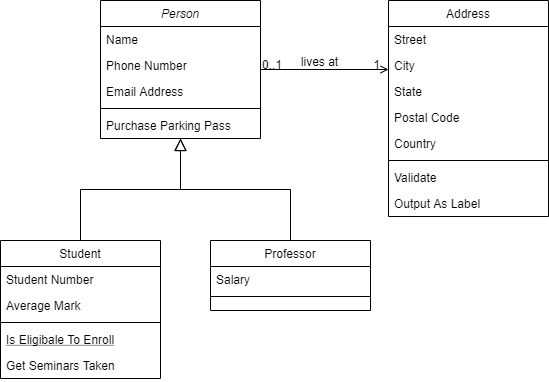

The diagram above was exported from draw.io. Its source (the exported page's mxGraphModel, read from the mxfile embedded in the PNG):
<mxGraphModel dx="1024" dy="592" grid="1" gridSize="10" guides="1" tooltips="1" connect="1" arrows="1" fold="1" page="1" pageScale="1" pageWidth="827" pageHeight="1169" math="0" shadow="0">
  <root>
    <mxCell id="WIyWlLk6GJQsqaUBKTNV-0" />
    <mxCell id="WIyWlLk6GJQsqaUBKTNV-1" parent="WIyWlLk6GJQsqaUBKTNV-0" />
    <mxCell id="zkfFHV4jXpPFQw0GAbJ--0" value="Person" style="swimlane;fontStyle=2;align=center;verticalAlign=top;childLayout=stackLayout;horizontal=1;startSize=26;horizontalStack=0;resizeParent=1;resizeLast=0;collapsible=1;marginBottom=0;rounded=0;shadow=0;strokeWidth=1;" parent="WIyWlLk6GJQsqaUBKTNV-1" vertex="1">
      <mxGeometry x="220" y="120" width="160" height="138" as="geometry">
        <mxRectangle x="230" y="140" width="160" height="26" as="alternateBounds" />
      </mxGeometry>
    </mxCell>
    <mxCell id="zkfFHV4jXpPFQw0GAbJ--1" value="Name" style="text;align=left;verticalAlign=top;spacingLeft=4;spacingRight=4;overflow=hidden;rotatable=0;points=[[0,0.5],[1,0.5]];portConstraint=eastwest;" parent="zkfFHV4jXpPFQw0GAbJ--0" vertex="1">
      <mxGeometry y="26" width="160" height="26" as="geometry" />
    </mxCell>
    <mxCell id="zkfFHV4jXpPFQw0GAbJ--2" value="Phone Number" style="text;align=left;verticalAlign=top;spacingLeft=4;spacingRight=4;overflow=hidden;rotatable=0;points=[[0,0.5],[1,0.5]];portConstraint=eastwest;rounded=0;shadow=0;html=0;" parent="zkfFHV4jXpPFQw0GAbJ--0" vertex="1">
      <mxGeometry y="52" width="160" height="26" as="geometry" />
    </mxCell>
    <mxCell id="zkfFHV4jXpPFQw0GAbJ--3" value="Email Address" style="text;align=left;verticalAlign=top;spacingLeft=4;spacingRight=4;overflow=hidden;rotatable=0;points=[[0,0.5],[1,0.5]];portConstraint=eastwest;rounded=0;shadow=0;html=0;" parent="zkfFHV4jXpPFQw0GAbJ--0" vertex="1">
      <mxGeometry y="78" width="160" height="26" as="geometry" />
    </mxCell>
    <mxCell id="zkfFHV4jXpPFQw0GAbJ--4" value="" style="line;html=1;strokeWidth=1;align=left;verticalAlign=middle;spacingTop=-1;spacingLeft=3;spacingRight=3;rotatable=0;labelPosition=right;points=[];portConstraint=eastwest;" parent="zkfFHV4jXpPFQw0GAbJ--0" vertex="1">
      <mxGeometry y="104" width="160" height="8" as="geometry" />
    </mxCell>
    <mxCell id="zkfFHV4jXpPFQw0GAbJ--5" value="Purchase Parking Pass" style="text;align=left;verticalAlign=top;spacingLeft=4;spacingRight=4;overflow=hidden;rotatable=0;points=[[0,0.5],[1,0.5]];portConstraint=eastwest;" parent="zkfFHV4jXpPFQw0GAbJ--0" vertex="1">
      <mxGeometry y="112" width="160" height="26" as="geometry" />
    </mxCell>
    <mxCell id="zkfFHV4jXpPFQw0GAbJ--6" value="Student" style="swimlane;fontStyle=0;align=center;verticalAlign=top;childLayout=stackLayout;horizontal=1;startSize=26;horizontalStack=0;resizeParent=1;resizeLast=0;collapsible=1;marginBottom=0;rounded=0;shadow=0;strokeWidth=1;" parent="WIyWlLk6GJQsqaUBKTNV-1" vertex="1">
      <mxGeometry x="120" y="360" width="160" height="138" as="geometry">
        <mxRectangle x="130" y="380" width="160" height="26" as="alternateBounds" />
      </mxGeometry>
    </mxCell>
    <mxCell id="zkfFHV4jXpPFQw0GAbJ--7" value="Student Number" style="text;align=left;verticalAlign=top;spacingLeft=4;spacingRight=4;overflow=hidden;rotatable=0;points=[[0,0.5],[1,0.5]];portConstraint=eastwest;" parent="zkfFHV4jXpPFQw0GAbJ--6" vertex="1">
      <mxGeometry y="26" width="160" height="26" as="geometry" />
    </mxCell>
    <mxCell id="zkfFHV4jXpPFQw0GAbJ--8" value="Average Mark" style="text;align=left;verticalAlign=top;spacingLeft=4;spacingRight=4;overflow=hidden;rotatable=0;points=[[0,0.5],[1,0.5]];portConstraint=eastwest;rounded=0;shadow=0;html=0;" parent="zkfFHV4jXpPFQw0GAbJ--6" vertex="1">
      <mxGeometry y="52" width="160" height="26" as="geometry" />
    </mxCell>
    <mxCell id="zkfFHV4jXpPFQw0GAbJ--9" value="" style="line;html=1;strokeWidth=1;align=left;verticalAlign=middle;spacingTop=-1;spacingLeft=3;spacingRight=3;rotatable=0;labelPosition=right;points=[];portConstraint=eastwest;" parent="zkfFHV4jXpPFQw0GAbJ--6" vertex="1">
      <mxGeometry y="78" width="160" height="8" as="geometry" />
    </mxCell>
    <mxCell id="zkfFHV4jXpPFQw0GAbJ--10" value="Is Eligibale To Enroll" style="text;align=left;verticalAlign=top;spacingLeft=4;spacingRight=4;overflow=hidden;rotatable=0;points=[[0,0.5],[1,0.5]];portConstraint=eastwest;fontStyle=4" parent="zkfFHV4jXpPFQw0GAbJ--6" vertex="1">
      <mxGeometry y="86" width="160" height="26" as="geometry" />
    </mxCell>
    <mxCell id="zkfFHV4jXpPFQw0GAbJ--11" value="Get Seminars Taken" style="text;align=left;verticalAlign=top;spacingLeft=4;spacingRight=4;overflow=hidden;rotatable=0;points=[[0,0.5],[1,0.5]];portConstraint=eastwest;" parent="zkfFHV4jXpPFQw0GAbJ--6" vertex="1">
      <mxGeometry y="112" width="160" height="26" as="geometry" />
    </mxCell>
    <mxCell id="zkfFHV4jXpPFQw0GAbJ--12" value="" style="endArrow=block;endSize=10;endFill=0;shadow=0;strokeWidth=1;rounded=0;edgeStyle=elbowEdgeStyle;elbow=vertical;" parent="WIyWlLk6GJQsqaUBKTNV-1" source="zkfFHV4jXpPFQw0GAbJ--6" target="zkfFHV4jXpPFQw0GAbJ--0" edge="1">
      <mxGeometry width="160" relative="1" as="geometry">
        <mxPoint x="200" y="203" as="sourcePoint" />
        <mxPoint x="200" y="203" as="targetPoint" />
      </mxGeometry>
    </mxCell>
    <mxCell id="zkfFHV4jXpPFQw0GAbJ--13" value="Professor" style="swimlane;fontStyle=0;align=center;verticalAlign=top;childLayout=stackLayout;horizontal=1;startSize=26;horizontalStack=0;resizeParent=1;resizeLast=0;collapsible=1;marginBottom=0;rounded=0;shadow=0;strokeWidth=1;" parent="WIyWlLk6GJQsqaUBKTNV-1" vertex="1">
      <mxGeometry x="330" y="360" width="160" height="70" as="geometry">
        <mxRectangle x="340" y="380" width="170" height="26" as="alternateBounds" />
      </mxGeometry>
    </mxCell>
    <mxCell id="zkfFHV4jXpPFQw0GAbJ--14" value="Salary" style="text;align=left;verticalAlign=top;spacingLeft=4;spacingRight=4;overflow=hidden;rotatable=0;points=[[0,0.5],[1,0.5]];portConstraint=eastwest;" parent="zkfFHV4jXpPFQw0GAbJ--13" vertex="1">
      <mxGeometry y="26" width="160" height="26" as="geometry" />
    </mxCell>
    <mxCell id="zkfFHV4jXpPFQw0GAbJ--15" value="" style="line;html=1;strokeWidth=1;align=left;verticalAlign=middle;spacingTop=-1;spacingLeft=3;spacingRight=3;rotatable=0;labelPosition=right;points=[];portConstraint=eastwest;" parent="zkfFHV4jXpPFQw0GAbJ--13" vertex="1">
      <mxGeometry y="52" width="160" height="8" as="geometry" />
    </mxCell>
    <mxCell id="zkfFHV4jXpPFQw0GAbJ--16" value="" style="endArrow=block;endSize=10;endFill=0;shadow=0;strokeWidth=1;rounded=0;edgeStyle=elbowEdgeStyle;elbow=vertical;" parent="WIyWlLk6GJQsqaUBKTNV-1" source="zkfFHV4jXpPFQw0GAbJ--13" target="zkfFHV4jXpPFQw0GAbJ--0" edge="1">
      <mxGeometry width="160" relative="1" as="geometry">
        <mxPoint x="210" y="373" as="sourcePoint" />
        <mxPoint x="310" y="271" as="targetPoint" />
      </mxGeometry>
    </mxCell>
    <mxCell id="zkfFHV4jXpPFQw0GAbJ--17" value="Address" style="swimlane;fontStyle=0;align=center;verticalAlign=top;childLayout=stackLayout;horizontal=1;startSize=26;horizontalStack=0;resizeParent=1;resizeLast=0;collapsible=1;marginBottom=0;rounded=0;shadow=0;strokeWidth=1;" parent="WIyWlLk6GJQsqaUBKTNV-1" vertex="1">
      <mxGeometry x="508" y="120" width="160" height="216" as="geometry">
        <mxRectangle x="550" y="140" width="160" height="26" as="alternateBounds" />
      </mxGeometry>
    </mxCell>
    <mxCell id="zkfFHV4jXpPFQw0GAbJ--18" value="Street" style="text;align=left;verticalAlign=top;spacingLeft=4;spacingRight=4;overflow=hidden;rotatable=0;points=[[0,0.5],[1,0.5]];portConstraint=eastwest;" parent="zkfFHV4jXpPFQw0GAbJ--17" vertex="1">
      <mxGeometry y="26" width="160" height="26" as="geometry" />
    </mxCell>
    <mxCell id="zkfFHV4jXpPFQw0GAbJ--19" value="City" style="text;align=left;verticalAlign=top;spacingLeft=4;spacingRight=4;overflow=hidden;rotatable=0;points=[[0,0.5],[1,0.5]];portConstraint=eastwest;rounded=0;shadow=0;html=0;" parent="zkfFHV4jXpPFQw0GAbJ--17" vertex="1">
      <mxGeometry y="52" width="160" height="26" as="geometry" />
    </mxCell>
    <mxCell id="zkfFHV4jXpPFQw0GAbJ--20" value="State" style="text;align=left;verticalAlign=top;spacingLeft=4;spacingRight=4;overflow=hidden;rotatable=0;points=[[0,0.5],[1,0.5]];portConstraint=eastwest;rounded=0;shadow=0;html=0;" parent="zkfFHV4jXpPFQw0GAbJ--17" vertex="1">
      <mxGeometry y="78" width="160" height="26" as="geometry" />
    </mxCell>
    <mxCell id="zkfFHV4jXpPFQw0GAbJ--21" value="Postal Code" style="text;align=left;verticalAlign=top;spacingLeft=4;spacingRight=4;overflow=hidden;rotatable=0;points=[[0,0.5],[1,0.5]];portConstraint=eastwest;rounded=0;shadow=0;html=0;" parent="zkfFHV4jXpPFQw0GAbJ--17" vertex="1">
      <mxGeometry y="104" width="160" height="26" as="geometry" />
    </mxCell>
    <mxCell id="zkfFHV4jXpPFQw0GAbJ--22" value="Country" style="text;align=left;verticalAlign=top;spacingLeft=4;spacingRight=4;overflow=hidden;rotatable=0;points=[[0,0.5],[1,0.5]];portConstraint=eastwest;rounded=0;shadow=0;html=0;" parent="zkfFHV4jXpPFQw0GAbJ--17" vertex="1">
      <mxGeometry y="130" width="160" height="26" as="geometry" />
    </mxCell>
    <mxCell id="zkfFHV4jXpPFQw0GAbJ--23" value="" style="line;html=1;strokeWidth=1;align=left;verticalAlign=middle;spacingTop=-1;spacingLeft=3;spacingRight=3;rotatable=0;labelPosition=right;points=[];portConstraint=eastwest;" parent="zkfFHV4jXpPFQw0GAbJ--17" vertex="1">
      <mxGeometry y="156" width="160" height="8" as="geometry" />
    </mxCell>
    <mxCell id="zkfFHV4jXpPFQw0GAbJ--24" value="Validate" style="text;align=left;verticalAlign=top;spacingLeft=4;spacingRight=4;overflow=hidden;rotatable=0;points=[[0,0.5],[1,0.5]];portConstraint=eastwest;" parent="zkfFHV4jXpPFQw0GAbJ--17" vertex="1">
      <mxGeometry y="164" width="160" height="26" as="geometry" />
    </mxCell>
    <mxCell id="zkfFHV4jXpPFQw0GAbJ--25" value="Output As Label" style="text;align=left;verticalAlign=top;spacingLeft=4;spacingRight=4;overflow=hidden;rotatable=0;points=[[0,0.5],[1,0.5]];portConstraint=eastwest;" parent="zkfFHV4jXpPFQw0GAbJ--17" vertex="1">
      <mxGeometry y="190" width="160" height="26" as="geometry" />
    </mxCell>
    <mxCell id="zkfFHV4jXpPFQw0GAbJ--26" value="" style="endArrow=open;shadow=0;strokeWidth=1;rounded=0;endFill=1;edgeStyle=elbowEdgeStyle;elbow=vertical;" parent="WIyWlLk6GJQsqaUBKTNV-1" source="zkfFHV4jXpPFQw0GAbJ--0" target="zkfFHV4jXpPFQw0GAbJ--17" edge="1">
      <mxGeometry x="0.5" y="41" relative="1" as="geometry">
        <mxPoint x="380" y="192" as="sourcePoint" />
        <mxPoint x="540" y="192" as="targetPoint" />
        <mxPoint x="-40" y="32" as="offset" />
      </mxGeometry>
    </mxCell>
    <mxCell id="zkfFHV4jXpPFQw0GAbJ--27" value="0..1" style="resizable=0;align=left;verticalAlign=bottom;labelBackgroundColor=none;fontSize=12;" parent="zkfFHV4jXpPFQw0GAbJ--26" connectable="0" vertex="1">
      <mxGeometry x="-1" relative="1" as="geometry">
        <mxPoint y="4" as="offset" />
      </mxGeometry>
    </mxCell>
    <mxCell id="zkfFHV4jXpPFQw0GAbJ--28" value="1" style="resizable=0;align=right;verticalAlign=bottom;labelBackgroundColor=none;fontSize=12;" parent="zkfFHV4jXpPFQw0GAbJ--26" connectable="0" vertex="1">
      <mxGeometry x="1" relative="1" as="geometry">
        <mxPoint x="-7" y="4" as="offset" />
      </mxGeometry>
    </mxCell>
    <mxCell id="zkfFHV4jXpPFQw0GAbJ--29" value="lives at" style="text;html=1;resizable=0;points=[];;align=center;verticalAlign=middle;labelBackgroundColor=none;rounded=0;shadow=0;strokeWidth=1;fontSize=12;" parent="zkfFHV4jXpPFQw0GAbJ--26" vertex="1" connectable="0">
      <mxGeometry x="0.5" y="49" relative="1" as="geometry">
        <mxPoint x="-38" y="40" as="offset" />
      </mxGeometry>
    </mxCell>
  </root>
</mxGraphModel>